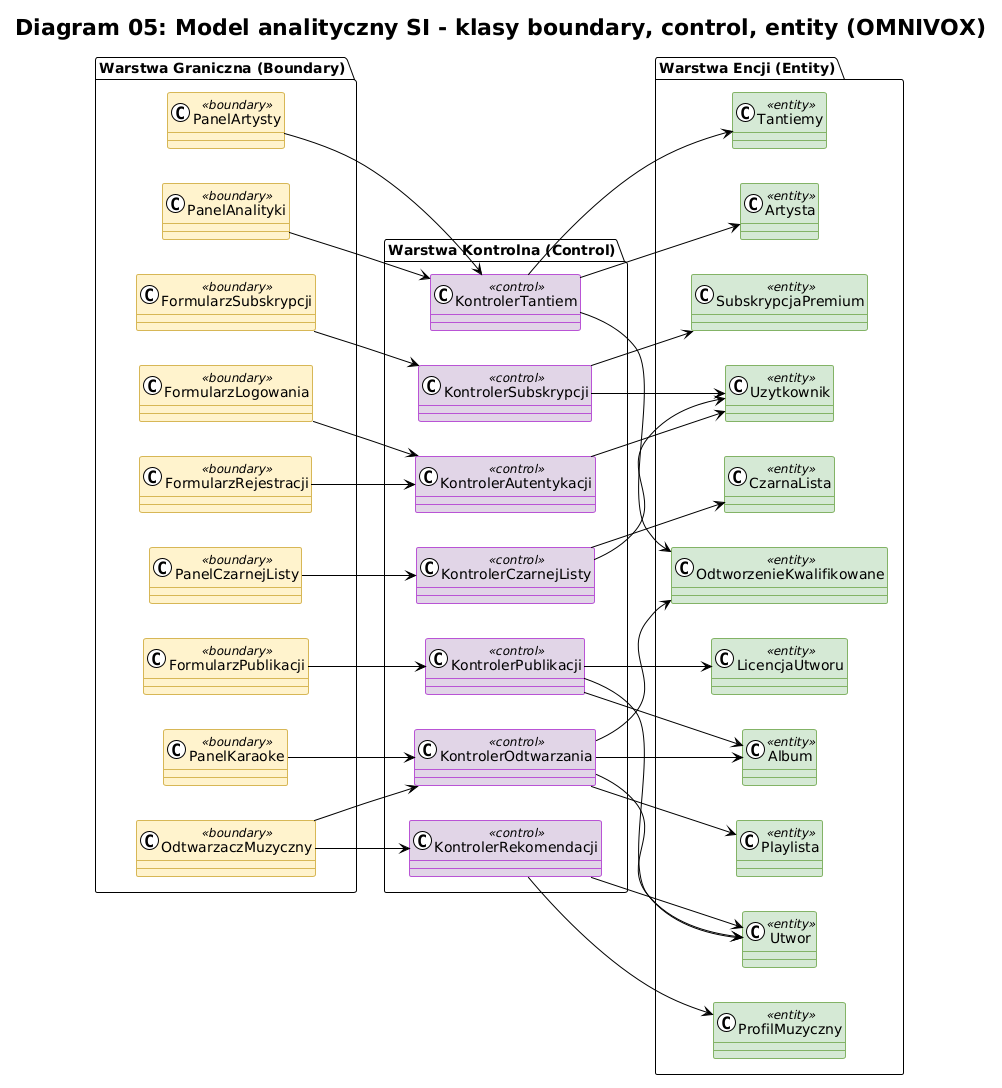

The diagram above was rendered by PlantUML. Its source (embedded in the PNG):
@startuml
!theme plain
skinparam backgroundColor #FFFFFF
skinparam classAttributeIconSize 0
left to right direction

title Diagram 05: Model analityczny SI - klasy boundary, control, entity (OMNIVOX)

' --- DEFINICJE STYLÓW DLA ARCHITEKTURY BCE ---
skinparam class {
    BackgroundColor<<boundary>> #FFF2CC
    BorderColor<<boundary>> #D6B656
    BackgroundColor<<control>> #E1D5E7
    BorderColor<<control>> #B854D4
    BackgroundColor<<entity>> #D5E8D4
    BorderColor<<entity>> #82B366
}

' --- KLASY BOUNDARY (Interfejsy) ---
package "Warstwa Graniczna (Boundary)" {
    class FormularzLogowania <<boundary>>
    class FormularzRejestracji <<boundary>>
    class OdtwarzaczMuzyczny <<boundary>>
    class PanelKaraoke <<boundary>>
    class PanelCzarnejListy <<boundary>>
    class PanelArtysty <<boundary>>
    class FormularzPublikacji <<boundary>>
    class PanelAnalityki <<boundary>>
    class FormularzSubskrypcji <<boundary>>
}

' --- KLASY CONTROL (Logika biznesowa) ---
package "Warstwa Kontrolna (Control)" {
    class KontrolerAutentykacji <<control>>
    class KontrolerOdtwarzania <<control>>
    class KontrolerRekomendacji <<control>>
    class KontrolerCzarnejListy <<control>>
    class KontrolerPublikacji <<control>>
    class KontrolerTantiem <<control>>
    class KontrolerSubskrypcji <<control>>
}

' --- KLASY ENTITY (Dane) ---
package "Warstwa Encji (Entity)" {
    class Uzytkownik <<entity>>
    class Artysta <<entity>>
    class Utwor <<entity>>
    class Album <<entity>>
    class Playlista <<entity>>
    class OdtworzenieKwalifikowane <<entity>>
    class Tantiemy <<entity>>
    class SubskrypcjaPremium <<entity>>
    class CzarnaLista <<entity>>
    class LicencjaUtworu <<entity>>
    class ProfilMuzyczny <<entity>>
}

' --- RELACJE I PRZEPŁYWY (Powiązania logiczne) ---

' 1. Autentykacja i Rejestracja
FormularzLogowania --> KontrolerAutentykacji
FormularzRejestracji --> KontrolerAutentykacji
KontrolerAutentykacji --> Uzytkownik

' 2. Odtwarzanie i Karaoke
OdtwarzaczMuzyczny --> KontrolerOdtwarzania
PanelKaraoke --> KontrolerOdtwarzania
KontrolerOdtwarzania --> Utwor
KontrolerOdtwarzania --> OdtworzenieKwalifikowane
KontrolerOdtwarzania --> Playlista
KontrolerOdtwarzania --> Album

' 3. Personalizacja i Czarna Lista
PanelCzarnejListy --> KontrolerCzarnejListy
KontrolerCzarnejListy --> CzarnaLista
KontrolerCzarnejListy --> Uzytkownik

OdtwarzaczMuzyczny --> KontrolerRekomendacji
KontrolerRekomendacji --> ProfilMuzyczny
KontrolerRekomendacji --> Utwor

' 4. Publikacja i Zarządzanie Treścią (Artysta)
FormularzPublikacji --> KontrolerPublikacji
KontrolerPublikacji --> Utwor
KontrolerPublikacji --> LicencjaUtworu
KontrolerPublikacji --> Album

PanelArtysty --> KontrolerTantiem
PanelAnalityki --> KontrolerTantiem
KontrolerTantiem --> Tantiemy
KontrolerTantiem --> OdtworzenieKwalifikowane
KontrolerTantiem --> Artysta

' 5. Subskrypcje
FormularzSubskrypcji --> KontrolerSubskrypcji
KontrolerSubskrypcji --> SubskrypcjaPremium
KontrolerSubskrypcji --> Uzytkownik

@endum